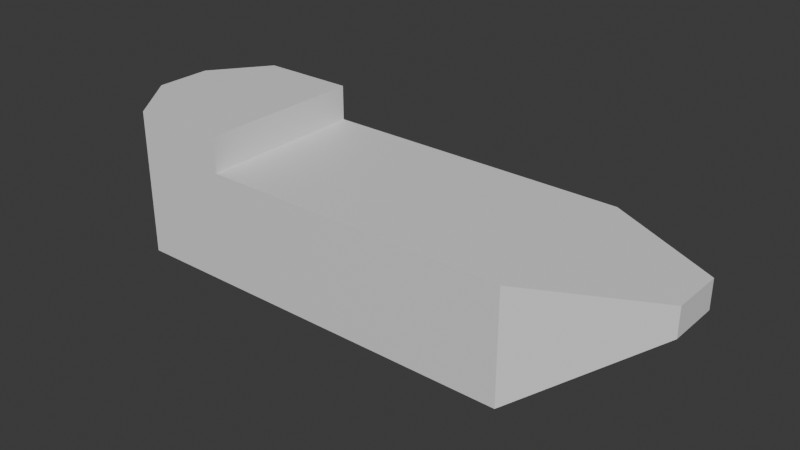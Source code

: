 # Source: boat.blend  (saved by Blender 4.0.36; exported with 4.5.12 LTS)
import bpy
from mathutils import Matrix  # noqa: F401  (used for matrix-valued properties, if any)

bpy.ops.wm.read_factory_settings(use_empty=True)
scene = bpy.context.scene
scene.name = 'Scene'

# ---- collections
col_collection = bpy.data.collections.new('Collection'); scene.collection.children.link(col_collection)

# ---- materials (node trees are filled in below, after node groups)
mat_material = bpy.data.materials.new('Material')
mat_material.alpha_threshold = 0.0
mat_material.use_transparent_shadow = False
mat_material.roughness = 0.5
mat_material.line_color = (0.0, 0.0, 0.0, 1.0)

# ---- material node trees
mat_material.use_nodes = True; mat_material.node_tree.nodes.clear()
_N = mat_material.node_tree.nodes; _L = mat_material.node_tree.links
n0 = _N.new('ShaderNodeOutputMaterial'); n0.name = 'Material Output'; n0.location = (300, 300)
n1 = _N.new('ShaderNodeBsdfPrincipled'); n1.name = 'Principled BSDF'; n1.location = (10, 300)
n1.inputs[3].default_value = 1.45
_L.new(n1.outputs[0], n0.inputs[0])
n0.is_active_output = True

# ---- world
world_world = bpy.data.worlds.new('World'); scene.world = world_world
world_world.use_nodes = True; world_world.node_tree.nodes.clear()
_N = world_world.node_tree.nodes; _L = world_world.node_tree.links
n0 = _N.new('ShaderNodeOutputWorld'); n0.name = 'World Output'; n0.location = (300, 300)
n1 = _N.new('ShaderNodeBackground'); n1.name = 'Background'; n1.location = (10, 300)
n1.inputs[0].default_value = (0.05088, 0.05088, 0.05088, 1.0)
_L.new(n1.outputs[0], n0.inputs[0])
n0.is_active_output = True
world_world.color = (0.05088, 0.05088, 0.05088)
world_world.use_sun_shadow = False
world_world.sun_shadow_jitter_overblur = 0.0

# ---- meshes
me_cube = bpy.data.meshes.new('Cube')
me_cube.from_pydata([(1.0, 1.0, 1.255), (1.0, 1.0, -1.255), (1.0, -1.0, 1.255), (1.0, -1.0, -1.255), (-1.0, 1.0, 1.255), (-1.0, 1.0, -1.255), (-1.0, -1.0, 1.255), (-1.0, -1.0, -1.255), (1.745, 0.3065, 1.255), (1.745, 0.3065, 0.6249), (1.745, -0.3065, 1.255), (1.745, -0.3065, 0.6249), (-1.618, 1.0, -1.255), (-1.618, -1.0, -1.255), (-1.618, -1.0, 1.255), (-1.618, 1.0, 1.255), (-1.0, -1.0, 2.048), (-1.0, 1.0, 2.048), (-1.618, -1.0, 2.048), (-1.618, 1.0, 2.048), (-1.0, 0.3333, -1.255), (-1.0, -0.3333, -1.255), (1.0, 0.3333, 1.255), (1.0, -0.3333, 1.255), (-1.0, -0.3333, 1.255), (-1.0, 0.3333, 1.255), (1.0, -0.3333, -1.255), (1.0, 0.3333, -1.255), (1.745, 0.1022, 1.255), (1.745, -0.1022, 1.255), (1.745, -0.1022, 0.6249), (1.745, 0.1022, 0.6249), (-1.892, 0.3333, -1.255), (-1.892, -0.3333, -1.255), (-1.892, -0.3333, 1.255), (-1.892, 0.3333, 1.255), (-1.0, -0.3333, 2.048), (-1.0, 0.3333, 2.048), (-1.892, -0.3333, 2.048), (-1.892, 0.3333, 2.048)], [], [(23, 24, 6, 2), (3, 2, 6, 7), (25, 4, 17, 37), (21, 26, 3, 7), (2, 3, 11, 10), (5, 4, 0, 1), (30, 29, 10, 11), (1, 0, 8, 9), (27, 1, 9, 31), (23, 2, 10, 29), (32, 35, 15, 12), (4, 5, 12, 15), (7, 6, 14, 13), (21, 7, 13, 33), (37, 17, 19, 39), (14, 6, 16, 18), (34, 14, 18, 38), (4, 15, 19, 17), (15, 35, 39, 19), (35, 34, 38, 39), (16, 36, 38, 18), (36, 37, 39, 38), (5, 20, 32, 12), (20, 21, 33, 32), (13, 14, 34, 33), (33, 34, 35, 32), (0, 22, 28, 8), (22, 23, 29, 28), (3, 26, 30, 11), (26, 27, 31, 30), (9, 8, 28, 31), (31, 28, 29, 30), (5, 1, 27, 20), (20, 27, 26, 21), (6, 24, 36, 16), (24, 25, 37, 36), (0, 4, 25, 22), (22, 25, 24, 23)])
_uv = me_cube.uv_layers.new(name='UVMap')
_uv.uv.foreach_set('vector', [0.625, 0.6667, 0.875, 0.6667, 0.875, 0.75, 0.625, 0.75, 0.375, 0.75, 0.625, 0.75, 0.625, 1.0, 0.375, 1.0, 0.875, 0.5833, 0.875, 0.5, 0.875, 0.5, 0.875, 0.5833, 0.125, 0.6667, 0.375, 0.6667, 0.375, 0.75, 0.125, 0.75, 0.625, 0.75, 0.375, 0.75, 0.375, 0.75, 0.625, 0.75, 0.375, 0.25, 0.625, 0.25, 0.625, 0.5, 0.375, 0.5, 0.375, 0.6667, 0.625, 0.6667, 0.625, 0.75, 0.375, 0.75, 0.375, 0.5, 0.625, 0.5, 0.625, 0.5, 0.375, 0.5, 0.375, 0.5833, 0.375, 0.5, 0.375, 0.5, 0.375, 0.5833, 0.625, 0.6667, 0.625, 0.75, 0.625, 0.75, 0.625, 0.6667, 0.375, 0.1667, 0.625, 0.1667, 0.625, 0.25, 0.375, 0.25, 0.625, 0.25, 0.375, 0.25, 0.375, 0.25, 0.625, 0.25, 0.375, 1.0, 0.625, 1.0, 0.625, 1.0, 0.375, 1.0, 0.125, 0.6667, 0.125, 0.75, 0.125, 0.75, 0.125, 0.6667, 0.875, 0.5833, 0.875, 0.5, 0.875, 0.5, 0.875, 0.5833, 0.625, 1.0, 0.625, 1.0, 0.625, 1.0, 0.625, 1.0, 0.625, 0.08333, 0.625, 0.0, 0.625, 0.0, 0.625, 0.08333, 0.625, 0.25, 0.625, 0.25, 0.625, 0.25, 0.625, 0.25, 0.625, 0.25, 0.625, 0.1667, 0.625, 0.1667, 0.625, 0.25, 0.625, 0.1667, 0.625, 0.08333, 0.625, 0.08333, 0.625, 0.1667, 0.875, 0.75, 0.875, 0.6667, 0.875, 0.6667, 0.875, 0.75, 0.875, 0.6667, 0.875, 0.5833, 0.875, 0.5833, 0.875, 0.6667, 0.125, 0.5, 0.125, 0.5833, 0.125, 0.5833, 0.125, 0.5, 0.125, 0.5833, 0.125, 0.6667, 0.125, 0.6667, 0.125, 0.5833, 0.375, 0.0, 0.625, 0.0, 0.625, 0.08333, 0.375, 0.08333, 0.375, 0.08333, 0.625, 0.08333, 0.625, 0.1667, 0.375, 0.1667, 0.625, 0.5, 0.625, 0.5833, 0.625, 0.5833, 0.625, 0.5, 0.625, 0.5833, 0.625, 0.6667, 0.625, 0.6667, 0.625, 0.5833, 0.375, 0.75, 0.375, 0.6667, 0.375, 0.6667, 0.375, 0.75, 0.375, 0.6667, 0.375, 0.5833, 0.375, 0.5833, 0.375, 0.6667, 0.375, 0.5, 0.625, 0.5, 0.625, 0.5833, 0.375, 0.5833, 0.375, 0.5833, 0.625, 0.5833, 0.625, 0.6667, 0.375, 0.6667, 0.125, 0.5, 0.375, 0.5, 0.375, 0.5833, 0.125, 0.5833, 0.125, 0.5833, 0.375, 0.5833, 0.375, 0.6667, 0.125, 0.6667, 0.875, 0.75, 0.875, 0.6667, 0.875, 0.6667, 0.875, 0.75, 0.875, 0.6667, 0.875, 0.5833, 0.875, 0.5833, 0.875, 0.6667, 0.625, 0.5, 0.875, 0.5, 0.875, 0.5833, 0.625, 0.5833, 0.625, 0.5833, 0.875, 0.5833, 0.875, 0.6667, 0.625, 0.6667])
me_cube.materials.append(mat_material)
me_cube.use_mirror_vertex_groups = False
me_cube.update()

# ---- objects
ob_cube = bpy.data.objects.new('Cube', me_cube)

# ---- transforms, parenting, visibility, modifiers, constraints
ob_cube.location = (0.0, 0.0, 0.0)
ob_cube.scale = (3.503, 1.915, 1.0)
ob_cube.lock_rotations_4d = False
ob_cube.empty_display_type = 'ARROWS'
ob_cube.lineart.crease_threshold = 0.0

# ---- collection membership
col_collection.objects.link(ob_cube)

# ---- scene / render settings (as saved in the file)
scene.frame_start = 1; scene.frame_end = 250; scene.frame_set(1)
scene.render.engine = 'BLENDER_EEVEE_NEXT'
scene.cycles.sampling_pattern = 'TABULATED_SOBOL'
bpy.context.view_layer.update()

# ---- added for rendering (the .blend has no active camera and no usable light): camera, sun
cam_auto = bpy.data.cameras.new('AutoCamera')
cam_auto.lens = 50.0
cam_auto.sensor_width = 36.0
cam_auto.clip_end = 1000.0
ob_auto_camera = bpy.data.objects.new('AutoCamera', cam_auto)
scene.collection.objects.link(ob_auto_camera)
ob_auto_camera.location = (12.4257, -15.2186, 10.5422)
ob_auto_camera.rotation_euler = (1.09748, -7.21219e-08, 0.694738)
scene.camera = ob_auto_camera
light_auto_sun = bpy.data.lights.new('AutoSun', 'SUN')
light_auto_sun.energy = 3.0
light_auto_sun.angle = 0.0523599
ob_auto_sun = bpy.data.objects.new('AutoSun', light_auto_sun)
scene.collection.objects.link(ob_auto_sun)
ob_auto_sun.rotation_euler = (0.872665, 0.174533, 0.523599)
bpy.context.view_layer.update()
